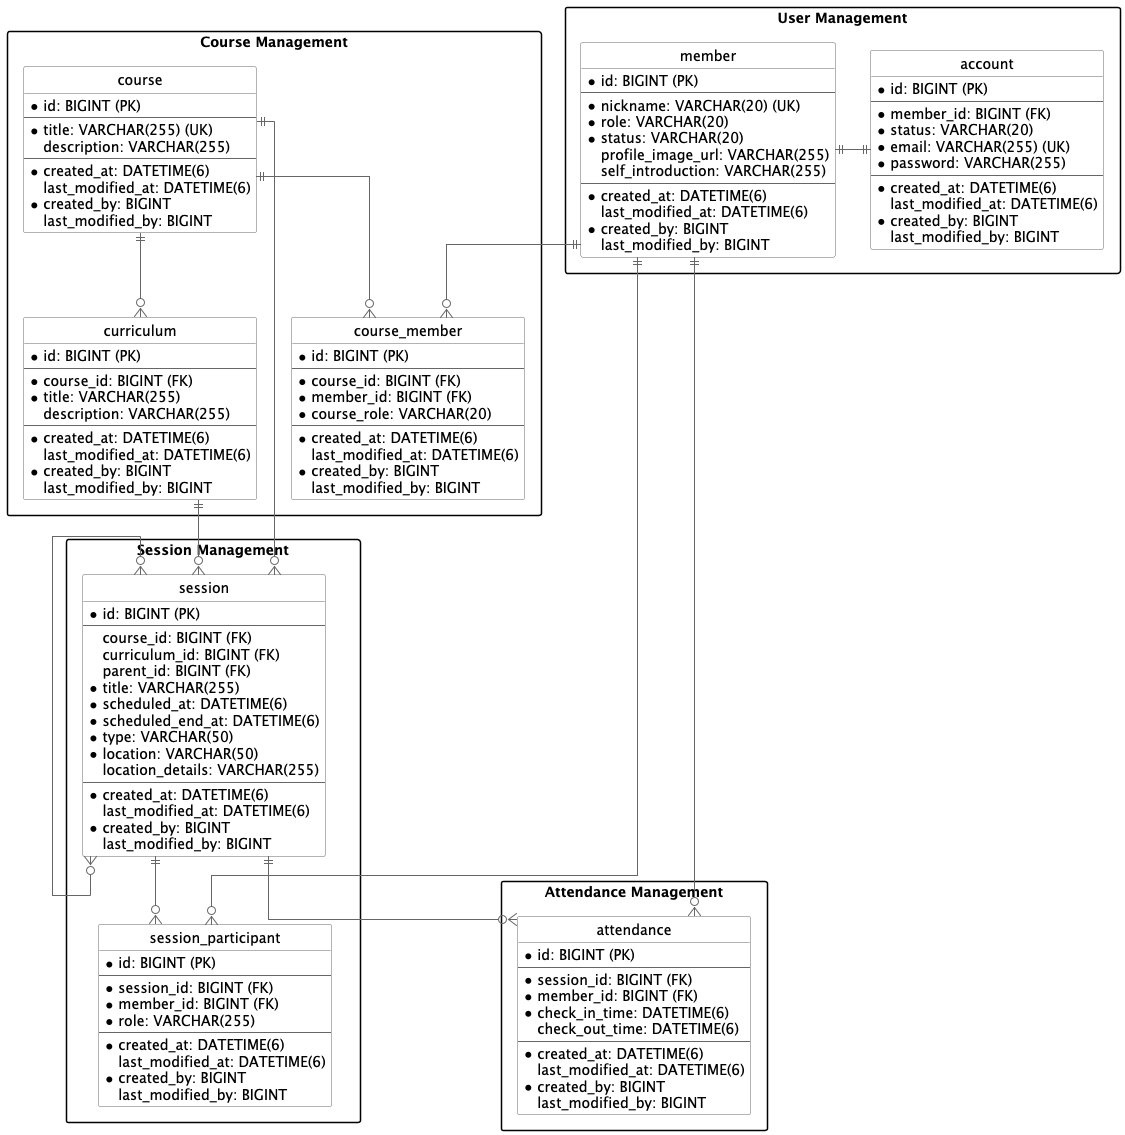

The diagram above was rendered by PlantUML. Its source (embedded in the PNG):
@startuml
' !theme vibrant
' uncomment the line above for a different theme

hide circle
skinparam linetype ortho

' skinparam commands for better layout and appearance
skinparam {
    shadowing false
    handwritten false
    classBackgroundColor White
    classArrowColor #666666
    classBorderColor #666666
    noteBackgroundColor #F9F9F9
    noteBorderColor #666666
    packageStyle rectangle
}

package "User Management" {
    entity "member" as member {
      * id: BIGINT (PK)
      --
      * nickname: VARCHAR(20) (UK)
      * role: VARCHAR(20)
      * status: VARCHAR(20)
      profile_image_url: VARCHAR(255)
      self_introduction: VARCHAR(255)
      --
      * created_at: DATETIME(6)
      last_modified_at: DATETIME(6)
      * created_by: BIGINT
      last_modified_by: BIGINT
    }

    entity "account" as account {
      * id: BIGINT (PK)
      --
      * member_id: BIGINT (FK)
      * status: VARCHAR(20)
      * email: VARCHAR(255) (UK)
      * password: VARCHAR(255)
      --
      * created_at: DATETIME(6)
      last_modified_at: DATETIME(6)
      * created_by: BIGINT
      last_modified_by: BIGINT
    }
}

package "Course Management" {
    entity "course" as course {
      * id: BIGINT (PK)
      --
      * title: VARCHAR(255) (UK)
      description: VARCHAR(255)
      --
      * created_at: DATETIME(6)
      last_modified_at: DATETIME(6)
      * created_by: BIGINT
      last_modified_by: BIGINT
    }

    entity "curriculum" as curriculum {
      * id: BIGINT (PK)
      --
      * course_id: BIGINT (FK)
      * title: VARCHAR(255)
      description: VARCHAR(255)
      --
      * created_at: DATETIME(6)
      last_modified_at: DATETIME(6)
      * created_by: BIGINT
      last_modified_by: BIGINT
    }

    entity "course_member" as course_member {
      * id: BIGINT (PK)
      --
      * course_id: BIGINT (FK)
      * member_id: BIGINT (FK)
      * course_role: VARCHAR(20)
      --
      * created_at: DATETIME(6)
      last_modified_at: DATETIME(6)
      * created_by: BIGINT
      last_modified_by: BIGINT
    }
}

package "Session Management" {
    entity "session" as session {
      * id: BIGINT (PK)
      --
      course_id: BIGINT (FK)
      curriculum_id: BIGINT (FK)
      parent_id: BIGINT (FK)
      * title: VARCHAR(255)
      * scheduled_at: DATETIME(6)
      * scheduled_end_at: DATETIME(6)
      * type: VARCHAR(50)
      * location: VARCHAR(50)
      location_details: VARCHAR(255)
      --
      * created_at: DATETIME(6)
      last_modified_at: DATETIME(6)
      * created_by: BIGINT
      last_modified_by: BIGINT
    }

    entity "session_participant" as session_participant {
      * id: BIGINT (PK)
      --
      * session_id: BIGINT (FK)
      * member_id: BIGINT (FK)
      * role: VARCHAR(255)
      --
      * created_at: DATETIME(6)
      last_modified_at: DATETIME(6)
      * created_by: BIGINT
      last_modified_by: BIGINT
    }
}

package "Attendance Management" {
    entity "attendance" as attendance {
      * id: BIGINT (PK)
      --
      * session_id: BIGINT (FK)
      * member_id: BIGINT (FK)
      * check_in_time: DATETIME(6)
      check_out_time: DATETIME(6)
      --
      * created_at: DATETIME(6)
      last_modified_at: DATETIME(6)
      * created_by: BIGINT
      last_modified_by: BIGINT
    }
}

' Define relationships with cardinality
member ||-|| account
member ||--o{ course_member
member ||--o{ attendance
member ||--o{ session_participant

course ||--o{ curriculum
course ||--o{ course_member
course ||--o{ session

curriculum ||--o{ session

session ||--o{ attendance
session ||--o{ session_participant
session }o--o{ session

@enduml